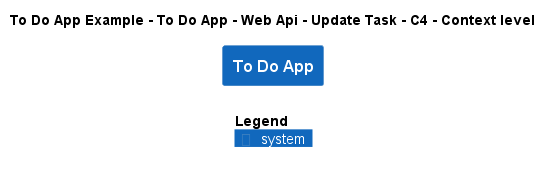

The diagram above was rendered by PlantUML. Its source (embedded in the PNG):
@startuml
!include ..\..\..\..\..\..\..\.c4s\C4_Context.puml

AddElementTag("c4interflow:lifecycle:new", $bgColor=green, $fontColor=#ffffff, $borderColor=green, $shadowing="False")
AddElementTag("c4interflow:lifecycle:changed", $bgColor=orange, $fontColor=#ffffff, $borderColor=orange, $shadowing="False")
AddElementTag("c4interflow:lifecycle:removed", $bgColor=red, $fontColor=#ffffff, $borderColor=red, $shadowing="False")

AddRelTag("c4interflow:lifecycle:new", $textColor=green, $lineColor=green)
AddRelTag("c4interflow:lifecycle:changed", $textColor=orange, $lineColor=orange)
AddRelTag("c4interflow:lifecycle:removed", $textColor=red, $lineColor=red)

SHOW_PERSON_PORTRAIT()
LAYOUT_TOP_DOWN()

skinparam linetype polyline

title To Do App Example - To Do App - Web Api - Update Task - C4 - Context level

System(ToDoAppExample.SoftwareSystems.ToDoApp, "To Do App", "")



SHOW_LEGEND()
@enduml